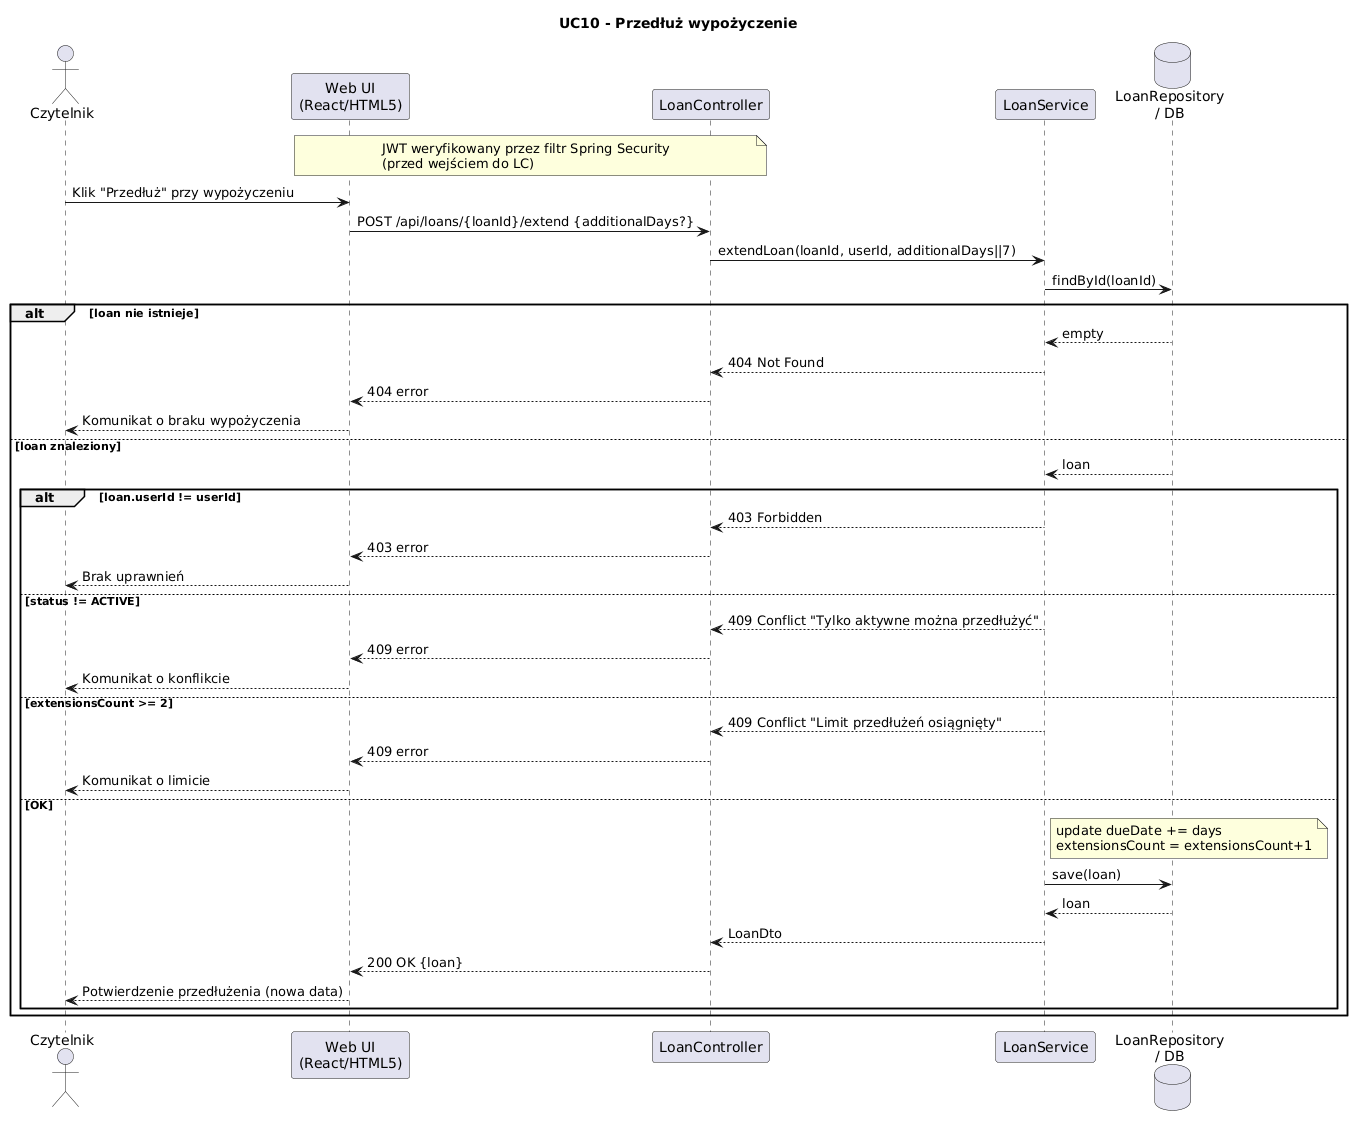

The diagram above was rendered by PlantUML. Its source (embedded in the PNG):
@startuml
title UC10 - Przedłuż wypożyczenie

actor Czytelnik as User
participant "Web UI\n(React/HTML5)" as UI
participant "LoanController" as LC
participant "LoanService" as LS
database "LoanRepository\n/ DB" as LR

note over UI,LC
JWT weryfikowany przez filtr Spring Security
(przed wejściem do LC)
end note

User -> UI: Klik "Przedłuż" przy wypożyczeniu
UI -> LC: POST /api/loans/{loanId}/extend {additionalDays?}
LC -> LS: extendLoan(loanId, userId, additionalDays||7)

LS -> LR: findById(loanId)

alt loan nie istnieje
    LR --> LS: empty
    LS --> LC: 404 Not Found
    LC --> UI: 404 error
    UI --> User: Komunikat o braku wypożyczenia
else loan znaleziony
    LR --> LS: loan
    
    alt loan.userId != userId
        LS --> LC: 403 Forbidden
        LC --> UI: 403 error
        UI --> User: Brak uprawnień
    else status != ACTIVE
        LS --> LC: 409 Conflict "Tylko aktywne można przedłużyć"
        LC --> UI: 409 error
        UI --> User: Komunikat o konflikcie
    else extensionsCount >= 2
        LS --> LC: 409 Conflict "Limit przedłużeń osiągnięty"
        LC --> UI: 409 error
        UI --> User: Komunikat o limicie
    else OK
        note right of LS
            update dueDate += days
            extensionsCount = extensionsCount+1
        end note
        
        LS -> LR: save(loan)
        LR --> LS: loan
        LS --> LC: LoanDto
        LC --> UI: 200 OK {loan}
        UI --> User: Potwierdzenie przedłużenia (nowa data)
    end
end
@enduml